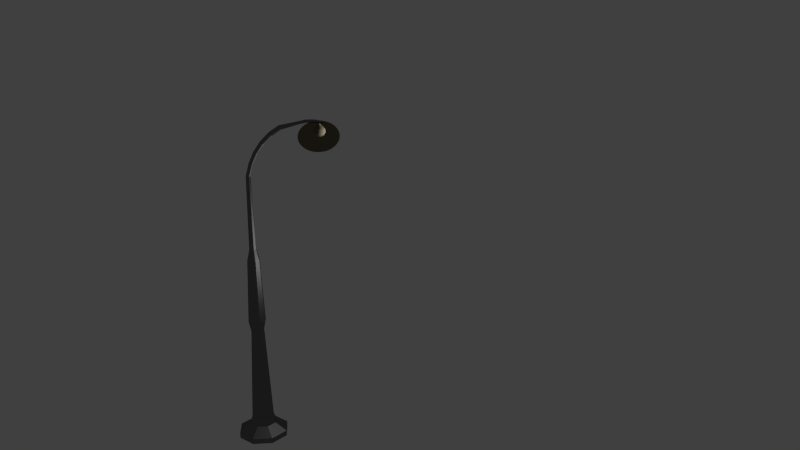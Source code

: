 # Source: street_lamp.blend  (saved by Blender 2.70.0; exported with 4.5.12 LTS)
import bpy
from mathutils import Matrix  # noqa: F401  (used for matrix-valued properties, if any)

bpy.ops.wm.read_factory_settings(use_empty=True)
scene = bpy.context.scene
scene.name = 'Scene'

# ---- collections
col_collection_1 = bpy.data.collections.new('Collection 1'); scene.collection.children.link(col_collection_1)

# ---- materials (node trees are filled in below, after node groups)
mat_material_001 = bpy.data.materials.new('Material.001')
mat_material_001.alpha_threshold = 0.0
mat_material_001.roughness = 0.5
mat_material_001.line_color = (0.0, 0.0, 0.0, 1.0)
mat_stick_material = bpy.data.materials.new('stick material')
mat_stick_material.alpha_threshold = 0.0
mat_stick_material.diffuse_color = (0.1845, 0.1845, 0.1845, 1.0)
mat_stick_material.roughness = 0.5
mat_stick_material.line_color = (0.0, 0.0, 0.0, 1.0)

# ---- material node trees
mat_material_001.use_nodes = True; mat_material_001.node_tree.nodes.clear()
_N = mat_material_001.node_tree.nodes; _L = mat_material_001.node_tree.links
n0 = _N.new('ShaderNodeOutputMaterial'); n0.name = 'Material Output'; n0.location = (300, 300)
n1 = _N.new('ShaderNodeBsdfTransparent'); n1.name = 'Transparent BSDF'; n1.location = (110, 300)
n1.inputs[0].default_value = (0.402, 0.3719, 0.3107, 1.0)
n2 = _N.new('ShaderNodeMixShader'); n2.name = 'Mix Shader'; n2.location = (110, 300)
n2.inputs[0].default_value = 0.7073
n3 = _N.new('ShaderNodeBsdfTransparent'); n3.name = 'Transparent BSDF.001'; n3.location = (-80, 300)
n3.inputs[0].default_value = (1.0, 0.9248, 0.8445, 1.0)
_L.new(n1.outputs[0], n0.inputs[0])
_L.new(n2.outputs[0], n0.inputs[1])
_L.new(n3.outputs[0], n2.inputs[1])
n0.is_active_output = True
mat_stick_material.use_nodes = True; mat_stick_material.node_tree.nodes.clear()
_N = mat_stick_material.node_tree.nodes; _L = mat_stick_material.node_tree.links
n0 = _N.new('ShaderNodeOutputMaterial'); n0.name = 'Material Output'; n0.location = (300, 300)
n1 = _N.new('ShaderNodeBsdfAnisotropic'); n1.name = 'Glossy BSDF'; n1.location = (100, 300)
n1.distribution = 'BECKMANN'
n1.inputs[0].default_value = (0.1845, 0.1845, 0.1845, 1.0)
n1.inputs[1].default_value = 0.5018
_L.new(n1.outputs[0], n0.inputs[0])
n0.is_active_output = True

# ---- world
world_world = bpy.data.worlds.new('World'); scene.world = world_world
world_world.color = (0.05088, 0.05088, 0.05088)
world_world.use_sun_shadow = False
world_world.sun_shadow_jitter_overblur = 0.0
world_world.cycles.sampling_method = 'MANUAL'
world_world.cycles.sample_map_resolution = 256

# ---- cameras
cam_camera = bpy.data.cameras.new('Camera')
cam_camera.clip_end = 100.0
cam_camera.lens = 35.0
cam_camera.sensor_width = 32.0
cam_camera.sensor_height = 18.0
cam_camera.ortho_scale = 7.314
cam_camera.dof.focus_distance = 0.0

# ---- lights
light_point = bpy.data.lights.new('Point', 'POINT')
light_point.transmission_factor = 0.0
light_point.energy = 100.0
light_point.shadow_buffer_clip_start = 0.5
light_point.shadow_soft_size = 0.1
light_point.shadow_maximum_resolution = 0.006
light_point.use_absolute_resolution = True
light_point.cycles.use_multiple_importance_sampling = False
light_lamp = bpy.data.lights.new('Lamp', 'POINT')
light_lamp.transmission_factor = 0.0
light_lamp.cutoff_distance = 30.0
light_lamp.energy = 100.0
light_lamp.shadow_buffer_clip_start = 1.001
light_lamp.shadow_soft_size = 0.1
light_lamp.shadow_maximum_resolution = 0.006
light_lamp.use_absolute_resolution = True
light_lamp.cycles.use_multiple_importance_sampling = False

# ---- meshes
me_sphere_002 = bpy.data.meshes.new('Sphere.002')
me_sphere_002.from_pydata([(-0.247, 4.016e-08, 0.6383), (-0.7124, 4.956e-08, 0.1951), (-0.8202, 3.231e-08, 7.55e-08), (-0.8569, 1.971e-08, -0.1951), (-0.8669, 5.516e-09, -0.3827), (-0.794, 4.968e-09, -0.5556), (-0.7071, 0.0, -0.7071), (-0.5556, 0.0, -0.8315), (-0.3827, 0.0, -0.9239), (-0.1951, 0.0, -0.9808), (-0.01292, -0.06496, 1.132), (-0.2423, 0.04819, 0.6383), (-0.6987, 0.139, 0.1951), (-0.8045, 0.16, 7.55e-08), (-0.8404, 0.1672, -0.1951), (-0.8503, 0.1691, -0.3827), (-0.7788, 0.1549, -0.5556), (-0.6935, 0.1379, -0.7071), (-0.5449, 0.1084, -0.8315), (-0.3753, 0.07466, -0.9239), (-0.1913, 0.03806, -0.9808), (3.018e-07, -0.06624, 1.132), (-0.2282, 0.09454, 0.6383), (-0.6582, 0.2726, 0.1951), (-0.7578, 0.3139, 7.55e-08), (-0.7916, 0.3279, -0.1951), (-0.801, 0.3318, -0.3827), (-0.7336, 0.3039, -0.5556), (-0.6533, 0.2706, -0.7071), (-0.5133, 0.2126, -0.8315), (-0.3536, 0.1464, -0.9239), (-0.1802, 0.07466, -0.9808), (0.01292, -0.06496, 1.132), (-0.2054, 0.1372, 0.6383), (-0.5924, 0.3958, 0.1951), (-0.682, 0.4557, 7.55e-08), (-0.7124, 0.476, -0.1951), (-0.7208, 0.4816, -0.3827), (-0.6602, 0.4411, -0.5556), (-0.5879, 0.3928, -0.7071), (-0.4619, 0.3087, -0.8315), (-0.3182, 0.2126, -0.9239), (-0.1622, 0.1084, -0.9808), (0.02535, -0.06119, 1.132), (-0.1747, 0.1747, 0.6383), (-0.5038, 0.5038, 0.1951), (-0.58, 0.58, 7.55e-08), (-0.6059, 0.6059, -0.1951), (-0.613, 0.613, -0.3827), (-0.5615, 0.5615, -0.5556), (-0.5, 0.5, -0.7071), (-0.3928, 0.3928, -0.8315), (-0.2706, 0.2706, -0.9239), (-0.1379, 0.1379, -0.9808), (0.0368, -0.05507, 1.132), (-0.1372, 0.2054, 0.6383), (-0.3958, 0.5924, 0.1951), (-0.4557, 0.682, 7.55e-08), (-0.476, 0.7124, -0.1951), (-0.4816, 0.7208, -0.3827), (-0.4411, 0.6602, -0.5556), (-0.3928, 0.5879, -0.7071), (-0.3087, 0.4619, -0.8315), (-0.2126, 0.3182, -0.9239), (-0.1084, 0.1622, -0.9808), (-0.09454, 0.2282, 0.6383), (-0.2726, 0.6582, 0.1951), (-0.3139, 0.7578, 7.55e-08), (-0.3279, 0.7916, -0.1951), (-0.3318, 0.801, -0.3827), (-0.3039, 0.7336, -0.5556), (-0.2706, 0.6533, -0.7071), (-0.2126, 0.5133, -0.8315), (-0.1464, 0.3536, -0.9239), (-0.07466, 0.1802, -0.9808), (0.04684, -0.04684, 1.132), (-0.04819, 0.2423, 0.6383), (-0.139, 0.6988, 0.1951), (-0.16, 0.8045, 7.55e-08), (-0.1672, 0.8404, -0.1951), (-0.1691, 0.8503, -0.3827), (-0.1549, 0.7788, -0.5556), (-0.1379, 0.6935, -0.7071), (-0.1084, 0.5449, -0.8315), (-0.07466, 0.3753, -0.9239), (-0.03806, 0.1913, -0.9808), (0.05507, -0.0368, 1.132), (3.2e-07, 0.247, 0.6383), (3.729e-07, 0.7124, 0.1951), (3.29e-07, 0.8202, 7.55e-08), (3.611e-07, 0.8569, -0.1951), (3.87e-07, 0.8669, -0.3827), (3.831e-07, 0.794, -0.5556), (4.165e-07, 0.7071, -0.7071), (3.759e-07, 0.5556, -0.8315), (3.309e-07, 0.3827, -0.9239), (3.366e-07, 0.1951, -0.9808), (0.0612, -0.02535, 1.132), (0.04819, 0.2423, 0.6383), (0.139, 0.6988, 0.1951), (0.16, 0.8045, 7.55e-08), (0.1672, 0.8404, -0.1951), (0.1691, 0.8503, -0.3827), (0.1549, 0.7788, -0.5556), (0.138, 0.6935, -0.7071), (0.1084, 0.5449, -0.8315), (0.07466, 0.3753, -0.9239), (0.03806, 0.1913, -0.9808), (0.06496, -0.01292, 1.132), (0.09454, 0.2282, 0.6383), (0.2726, 0.6582, 0.1951), (0.3139, 0.7578, 7.55e-08), (0.3279, 0.7916, -0.1951), (0.3318, 0.801, -0.3827), (0.3039, 0.7336, -0.5556), (0.2706, 0.6533, -0.7071), (0.2126, 0.5133, -0.8315), (0.1464, 0.3536, -0.9239), (0.07466, 0.1802, -0.9808), (0.06624, -1.261e-08, 1.132), (0.1372, 0.2054, 0.6383), (0.3958, 0.5924, 0.1951), (0.4557, 0.682, 7.55e-08), (0.476, 0.7124, -0.1951), (0.4816, 0.7208, -0.3827), (0.4411, 0.6602, -0.5556), (0.3928, 0.5879, -0.7071), (0.3087, 0.4619, -0.8315), (0.2126, 0.3182, -0.9239), (0.1084, 0.1622, -0.9808), (0.1747, 0.1747, 0.6383), (0.5038, 0.5038, 0.1951), (0.58, 0.58, 7.55e-08), (0.6059, 0.6059, -0.1951), (0.613, 0.613, -0.3827), (0.5615, 0.5615, -0.5556), (0.5, 0.5, -0.7071), (0.3928, 0.3928, -0.8315), (0.2706, 0.2706, -0.9239), (0.138, 0.1379, -0.9808), (0.06496, 0.01292, 1.132), (0.2054, 0.1372, 0.6383), (0.5924, 0.3958, 0.1951), (0.682, 0.4557, 7.55e-08), (0.7124, 0.476, -0.1951), (0.7208, 0.4816, -0.3827), (0.6602, 0.4411, -0.5556), (0.5879, 0.3928, -0.7071), (0.4619, 0.3087, -0.8315), (0.3182, 0.2126, -0.9239), (0.1622, 0.1084, -0.9808), (0.0612, 0.02535, 1.132), (0.2282, 0.09454, 0.6383), (0.6582, 0.2726, 0.1951), (0.7578, 0.3139, 7.55e-08), (0.7916, 0.3279, -0.1951), (0.801, 0.3318, -0.3827), (0.7336, 0.3039, -0.5556), (0.6533, 0.2706, -0.7071), (0.5133, 0.2126, -0.8315), (0.3536, 0.1464, -0.9239), (0.1802, 0.07466, -0.9808), (0.05507, 0.0368, 1.132), (0.2423, 0.04819, 0.6383), (0.6988, 0.139, 0.1951), (0.8045, 0.16, 7.55e-08), (0.8404, 0.1672, -0.1951), (0.8503, 0.1691, -0.3827), (0.7788, 0.1549, -0.5556), (0.6935, 0.1379, -0.7071), (0.5449, 0.1084, -0.8315), (0.3753, 0.07466, -0.9239), (0.1913, 0.03806, -0.9808), (0.04684, 0.04684, 1.132), (0.247, 2.433e-08, 0.6383), (0.7124, -3.911e-08, 0.1951), (0.8202, -6.158e-08, 7.55e-08), (0.8569, -4.602e-08, -0.1951), (0.8669, -5.815e-08, -0.3827), (0.794, -1.12e-07, -0.5556), (0.7071, -1.331e-07, -0.7071), (0.5556, -9.68e-08, -0.8315), (0.3827, -4.299e-08, -0.9239), (0.1951, -1.509e-08, -0.9808), (0.0368, 0.05507, 1.132), (0.2423, -0.04819, 0.6383), (0.6988, -0.139, 0.1951), (0.8045, -0.16, 7.55e-08), (0.8404, -0.1672, -0.1951), (0.8503, -0.1691, -0.3827), (0.7788, -0.1549, -0.5556), (0.6935, -0.1379, -0.7071), (0.5449, -0.1084, -0.8315), (0.3753, -0.07466, -0.9239), (0.1913, -0.03806, -0.9808), (0.2282, -0.09454, 0.6383), (0.6582, -0.2726, 0.1951), (0.7578, -0.3139, 7.55e-08), (0.7916, -0.3279, -0.1951), (0.801, -0.3318, -0.3827), (0.7336, -0.3039, -0.5556), (0.6533, -0.2706, -0.7071), (0.5133, -0.2126, -0.8315), (0.3536, -0.1464, -0.9239), (0.1802, -0.07466, -0.9808), (0.02535, 0.06119, 1.132), (0.2054, -0.1372, 0.6383), (0.5924, -0.3958, 0.1951), (0.682, -0.4557, 7.55e-08), (0.7124, -0.476, -0.1951), (0.7208, -0.4816, -0.3827), (0.6602, -0.4411, -0.5556), (0.5879, -0.3928, -0.7071), (0.4619, -0.3087, -0.8315), (0.3182, -0.2126, -0.9239), (0.1622, -0.1084, -0.9808), (0.01292, 0.06496, 1.132), (0.1747, -0.1747, 0.6383), (0.5038, -0.5038, 0.1951), (0.58, -0.58, 7.55e-08), (0.6059, -0.6059, -0.1951), (0.613, -0.613, -0.3827), (0.5615, -0.5615, -0.5556), (0.5, -0.5, -0.7071), (0.3928, -0.3928, -0.8315), (0.2706, -0.2706, -0.9239), (0.138, -0.1379, -0.9808), (3.134e-07, 0.06624, 1.132), (0.1372, -0.2054, 0.6383), (0.3958, -0.5924, 0.1951), (0.4557, -0.682, 7.55e-08), (0.476, -0.7124, -0.1951), (0.4816, -0.7208, -0.3827), (0.4411, -0.6602, -0.5556), (0.3928, -0.5879, -0.7071), (0.3087, -0.4619, -0.8315), (0.2126, -0.3182, -0.9239), (0.1084, -0.1622, -0.9808), (3.258e-07, 2.57e-14, -1.0), (-0.01292, 0.06496, 1.132), (0.09454, -0.2282, 0.6383), (0.2726, -0.6582, 0.1951), (0.3139, -0.7578, 7.55e-08), (0.3279, -0.7916, -0.1951), (0.3318, -0.801, -0.3827), (0.3039, -0.7336, -0.5556), (0.2706, -0.6533, -0.7071), (0.2126, -0.5133, -0.8315), (0.1464, -0.3536, -0.9239), (0.07466, -0.1802, -0.9808), (-0.02535, 0.0612, 1.132), (0.04819, -0.2423, 0.6383), (0.139, -0.6987, 0.1951), (0.16, -0.8045, 7.55e-08), (0.1672, -0.8404, -0.1951), (0.1691, -0.8503, -0.3827), (0.1549, -0.7788, -0.5556), (0.1379, -0.6935, -0.7071), (0.1084, -0.5449, -0.8315), (0.07466, -0.3753, -0.9239), (0.03806, -0.1913, -0.9808), (2.768e-07, -0.247, 0.6383), (1.409e-07, -0.7124, 0.1951), (1.443e-07, -0.8202, 7.55e-08), (1.665e-07, -0.8569, -0.1951), (2.164e-07, -0.8669, -0.3827), (1.557e-07, -0.794, -0.5556), (1.364e-07, -0.7071, -0.7071), (2.136e-07, -0.5556, -0.8315), (2.573e-07, -0.3827, -0.9239), (2.97e-07, -0.1951, -0.9808), (-0.0368, 0.05507, 1.132), (-0.04819, -0.2423, 0.6383), (-0.139, -0.6987, 0.1951), (-0.16, -0.8045, 7.55e-08), (-0.1672, -0.8404, -0.1951), (-0.1691, -0.8503, -0.3827), (-0.1549, -0.7788, -0.5556), (-0.1379, -0.6935, -0.7071), (-0.1084, -0.5449, -0.8315), (-0.07466, -0.3753, -0.9239), (-0.03806, -0.1913, -0.9808), (-0.04684, 0.04684, 1.132), (-0.09454, -0.2282, 0.6383), (-0.2726, -0.6582, 0.1951), (-0.3139, -0.7578, 7.55e-08), (-0.3279, -0.7916, -0.1951), (-0.3318, -0.8009, -0.3827), (-0.3039, -0.7336, -0.5556), (-0.2706, -0.6533, -0.7071), (-0.2126, -0.5133, -0.8315), (-0.1464, -0.3536, -0.9239), (-0.07466, -0.1802, -0.9808), (-0.05507, 0.0368, 1.132), (-0.1372, -0.2054, 0.6383), (-0.3958, -0.5924, 0.1951), (-0.4557, -0.682, 7.55e-08), (-0.476, -0.7124, -0.1951), (-0.4816, -0.7208, -0.3827), (-0.4411, -0.6602, -0.5556), (-0.3928, -0.5879, -0.7071), (-0.3087, -0.4619, -0.8315), (-0.2126, -0.3182, -0.9239), (-0.1084, -0.1622, -0.9808), (-0.06119, 0.02535, 1.132), (-0.1747, -0.1747, 0.6383), (-0.5038, -0.5038, 0.1951), (-0.58, -0.58, 7.55e-08), (-0.6059, -0.6059, -0.1951), (-0.613, -0.613, -0.3827), (-0.5615, -0.5615, -0.5556), (-0.5, -0.5, -0.7071), (-0.3928, -0.3928, -0.8315), (-0.2706, -0.2706, -0.9239), (-0.1379, -0.1379, -0.9808), (-0.06496, 0.01292, 1.132), (-0.2054, -0.1372, 0.6383), (-0.5924, -0.3958, 0.1951), (-0.682, -0.4557, 7.55e-08), (-0.7124, -0.476, -0.1951), (-0.7208, -0.4816, -0.3827), (-0.6602, -0.4411, -0.5556), (-0.5879, -0.3928, -0.7071), (-0.4619, -0.3087, -0.8315), (-0.3182, -0.2126, -0.9239), (-0.1622, -0.1084, -0.9808), (-0.06624, -8.367e-09, 1.132), (-0.2282, -0.09454, 0.6383), (-0.6582, -0.2726, 0.1951), (-0.7578, -0.3139, 7.55e-08), (-0.7916, -0.3279, -0.1951), (-0.8009, -0.3318, -0.3827), (-0.7336, -0.3039, -0.5556), (-0.6533, -0.2706, -0.7071), (-0.5133, -0.2126, -0.8315), (-0.3536, -0.1464, -0.9239), (-0.1802, -0.07466, -0.9808), (-0.2423, -0.04819, 0.6383), (-0.6987, -0.139, 0.1951), (-0.8045, -0.16, 7.55e-08), (-0.8404, -0.1672, -0.1951), (-0.8503, -0.1691, -0.3827), (-0.7788, -0.1549, -0.5556), (-0.6935, -0.1379, -0.7071), (-0.5449, -0.1084, -0.8315), (-0.3753, -0.07466, -0.9239), (-0.1913, -0.03806, -0.9808), (-0.01399, -2.342e-08, 1.273), (-0.02744, -2.342e-08, 1.268), (-0.03983, -2.342e-08, 1.262), (-0.0507, -2.342e-08, 1.253), (-0.05961, -2.342e-08, 1.242), (-0.1486, 4.401e-09, 0.9517), (-0.06624, -2.342e-08, 1.23), (-0.01372, 0.002729, 1.273), (-0.02691, 0.005353, 1.268), (-0.03907, 0.007771, 1.262), (-0.04972, 0.00989, 1.253), (-0.1458, 0.02899, 0.9517), (-0.05847, 0.01163, 1.242), (-0.06496, 0.01292, 1.23), (-0.01292, 0.005353, 1.273), (-0.02535, 0.0105, 1.268), (-0.0368, 0.01524, 1.262), (-0.1373, 0.05687, 0.9517), (-0.04684, 0.0194, 1.253), (-0.05507, 0.02281, 1.242), (-0.06119, 0.02535, 1.23), (-0.01163, 0.007771, 1.273), (-0.02281, 0.01524, 1.268), (-0.1236, 0.08256, 0.9517), (-0.03312, 0.02213, 1.262), (-0.04215, 0.02816, 1.253), (-0.04957, 0.03312, 1.242), (-0.05507, 0.0368, 1.23), (-0.00989, 0.00989, 1.273), (-0.1051, 0.1051, 0.9517), (-0.0194, 0.0194, 1.268), (-0.02816, 0.02816, 1.262), (-0.03585, 0.03585, 1.253), (-0.04215, 0.04215, 1.242), (-0.04684, 0.04684, 1.23), (-0.08256, 0.1236, 0.9517), (-0.00777, 0.01163, 1.273), (-0.01524, 0.02281, 1.268), (-0.02213, 0.03312, 1.262), (-0.02816, 0.04215, 1.253), (-0.03312, 0.04957, 1.242), (-0.05687, 0.1373, 0.9517), (-0.0368, 0.05507, 1.23), (-0.005352, 0.01292, 1.273), (-0.0105, 0.02535, 1.268), (-0.01524, 0.0368, 1.262), (-0.0194, 0.04684, 1.253), (-0.02899, 0.1458, 0.9517), (-0.02281, 0.05507, 1.242), (-0.02535, 0.06119, 1.23), (-0.002728, 0.01372, 1.273), (-0.005352, 0.02691, 1.268), (-0.00777, 0.03907, 1.262), (3.176e-07, 0.1486, 0.9517), (-0.00989, 0.04972, 1.253), (-0.01163, 0.05847, 1.242), (-0.01292, 0.06496, 1.23), (3.131e-07, 0.01399, 1.273), (3.158e-07, 0.02744, 1.268), (0.02899, 0.1458, 0.9517), (3.163e-07, 0.03983, 1.262), (3.189e-07, 0.0507, 1.253), (3.169e-07, 0.05961, 1.242), (3.134e-07, 0.06624, 1.23), (0.002729, 0.01372, 1.273), (0.05687, 0.1373, 0.9517), (0.005353, 0.02691, 1.268), (0.007771, 0.03907, 1.262), (0.009891, 0.04972, 1.253), (0.01163, 0.05847, 1.242), (0.01292, 0.06496, 1.23), (0.08256, 0.1236, 0.9517), (0.005353, 0.01292, 1.273), (0.0105, 0.02535, 1.268), (0.01524, 0.0368, 1.262), (0.0194, 0.04684, 1.253), (0.02281, 0.05507, 1.242), (0.1051, 0.1051, 0.9517), (0.02535, 0.06119, 1.23), (0.007771, 0.01163, 1.273), (0.01524, 0.02281, 1.268), (0.02213, 0.03312, 1.262), (0.02817, 0.04215, 1.253), (0.1236, 0.08256, 0.9517), (0.03312, 0.04957, 1.242), (0.0368, 0.05507, 1.23), (0.009891, 0.00989, 1.273), (0.0194, 0.0194, 1.268), (0.02817, 0.02816, 1.262), (0.1373, 0.05687, 0.9517), (0.03585, 0.03585, 1.253), (0.04215, 0.04215, 1.242), (0.04684, 0.04684, 1.23), (0.01163, 0.007771, 1.273), (0.02281, 0.01524, 1.268), (0.1458, 0.02899, 0.9517), (0.03312, 0.02213, 1.262), (0.04215, 0.02816, 1.253), (0.04957, 0.03312, 1.242), (0.05507, 0.0368, 1.23), (0.01292, 0.005353, 1.273), (0.1486, -5.123e-09, 0.9517), (0.02535, 0.0105, 1.268), (0.0368, 0.01524, 1.262), (0.04684, 0.0194, 1.253), (0.05507, 0.02281, 1.242), (0.0612, 0.02535, 1.23), (0.1458, -0.02899, 0.9517), (0.01372, 0.002729, 1.273), (0.02691, 0.005353, 1.268), (0.03907, 0.007771, 1.262), (0.04972, 0.00989, 1.253), (0.05847, 0.01163, 1.242), (0.1373, -0.05687, 0.9517), (0.06496, 0.01292, 1.23), (0.01399, -2.475e-08, 1.273), (0.02744, -2.859e-08, 1.268), (0.03983, -3.046e-08, 1.262), (0.0507, -3.297e-08, 1.253), (0.1236, -0.08256, 0.9517), (0.05961, -3.22e-08, 1.242), (0.06624, -2.767e-08, 1.23), (0.01372, -0.002729, 1.273), (0.02691, -0.005353, 1.268), (0.03907, -0.007771, 1.262), (0.1051, -0.1051, 0.9517), (0.04972, -0.00989, 1.253), (0.05847, -0.01163, 1.242), (0.06496, -0.01292, 1.23), (0.01292, -0.005353, 1.273), (0.02535, -0.0105, 1.268), (0.08256, -0.1236, 0.9517), (0.0368, -0.01524, 1.262), (0.04684, -0.0194, 1.253), (0.05507, -0.02281, 1.242), (0.0612, -0.02535, 1.23), (0.01163, -0.007771, 1.273), (0.05687, -0.1373, 0.9517), (0.02281, -0.01524, 1.268), (0.03312, -0.02213, 1.262), (0.04215, -0.02816, 1.253), (0.04957, -0.03312, 1.242), (0.05507, -0.0368, 1.23), (0.02899, -0.1458, 0.9517), (0.009891, -0.00989, 1.273), (0.0194, -0.0194, 1.268), (0.02817, -0.02816, 1.262), (0.03585, -0.03585, 1.253), (0.04215, -0.04215, 1.242), (2.916e-07, -0.1486, 0.9517), (0.04684, -0.04684, 1.23), (0.007771, -0.01163, 1.273), (0.01524, -0.02281, 1.268), (0.02213, -0.03312, 1.262), (0.02817, -0.04215, 1.253), (-0.02899, -0.1458, 0.9517), (0.03312, -0.04957, 1.242), (0.0368, -0.05507, 1.23), (0.005353, -0.01292, 1.273), (0.0105, -0.02535, 1.268), (0.01524, -0.0368, 1.262), (-0.05687, -0.1373, 0.9517), (0.0194, -0.04684, 1.253), (0.02281, -0.05507, 1.242), (0.02535, -0.06119, 1.23), (0.002729, -0.01372, 1.273), (0.005353, -0.02691, 1.268), (-0.08256, -0.1236, 0.9517), (0.007771, -0.03907, 1.262), (0.009891, -0.04972, 1.253), (0.01163, -0.05847, 1.242), (0.01292, -0.06496, 1.23), (3.103e-07, -0.01399, 1.273), (-0.1051, -0.1051, 0.9517), (3.045e-07, -0.02744, 1.268), (3.022e-07, -0.03983, 1.262), (2.988e-07, -0.0507, 1.253), (2.998e-07, -0.05961, 1.242), (3.018e-07, -0.06624, 1.23), (-0.1236, -0.08256, 0.9517), (-0.002728, -0.01372, 1.273), (-0.005352, -0.02691, 1.268), (-0.00777, -0.03907, 1.262), (-0.00989, -0.04972, 1.253), (-0.01163, -0.05847, 1.242), (-0.01292, -0.06496, 1.23), (-0.1373, -0.05687, 0.9517), (-0.005352, -0.01292, 1.273), (-0.0105, -0.02535, 1.268), (-0.01524, -0.0368, 1.262), (-0.0194, -0.04684, 1.253), (-0.02281, -0.05507, 1.242), (-0.1458, -0.02899, 0.9517), (-0.02535, -0.06119, 1.132), (-0.0368, -0.05507, 1.132), (-0.04684, -0.04684, 1.132), (-0.05507, -0.0368, 1.132), (-0.06119, -0.02535, 1.132), (-0.06496, -0.01292, 1.132), (-0.02535, -0.06119, 1.23), (-0.00777, -0.01163, 1.273), (-0.01524, -0.02281, 1.268), (-0.02213, -0.03312, 1.262), (-0.02816, -0.04215, 1.253), (-0.03312, -0.04957, 1.242), (-0.0368, -0.05507, 1.23), (-0.00989, -0.00989, 1.273), (-0.0194, -0.0194, 1.268), (-0.02816, -0.02816, 1.262), (-0.03585, -0.03585, 1.253), (-0.04215, -0.04215, 1.242), (-0.04684, -0.04684, 1.23), (-0.01163, -0.007771, 1.273), (-0.02281, -0.01524, 1.268), (-0.03312, -0.02213, 1.262), (-0.04215, -0.02816, 1.253), (-0.04957, -0.03312, 1.242), (-0.05507, -0.0368, 1.23), (2.908e-07, -3.236e-08, 1.274), (-0.01292, -0.005353, 1.273), (-0.02535, -0.0105, 1.268), (-0.0368, -0.01524, 1.262), (-0.04684, -0.0194, 1.253), (-0.05507, -0.02281, 1.242), (-0.06119, -0.02535, 1.23), (-0.01372, -0.002729, 1.273), (-0.02691, -0.005353, 1.268), (-0.03907, -0.007771, 1.262), (-0.04972, -0.00989, 1.253), (-0.05847, -0.01163, 1.242), (-0.06496, -0.01292, 1.23)], [], [(9, 8, 19, 20), (5, 4, 15, 16), (1, 0, 11, 12), (2, 1, 12, 13), (6, 5, 16, 17), (7, 6, 17, 18), (3, 2, 13, 14), (8, 7, 18, 19), (4, 3, 14, 15), (12, 11, 22, 23), (20, 19, 30, 31), (16, 15, 26, 27), (17, 16, 27, 28), (13, 12, 23, 24), (18, 17, 28, 29), (14, 13, 24, 25), (19, 18, 29, 30), (15, 14, 25, 26), (30, 29, 40, 41), (26, 25, 36, 37), (31, 30, 41, 42), (27, 26, 37, 38), (23, 22, 33, 34), (28, 27, 38, 39), (24, 23, 34, 35), (25, 24, 35, 36), (29, 28, 39, 40), (40, 39, 50, 51), (36, 35, 46, 47), (41, 40, 51, 52), (37, 36, 47, 48), (38, 37, 48, 49), (34, 33, 44, 45), (42, 41, 52, 53), (39, 38, 49, 50), (35, 34, 45, 46), (46, 45, 56, 57), (50, 49, 60, 61), (51, 50, 61, 62), (47, 46, 57, 58), (52, 51, 62, 63), (48, 47, 58, 59), (53, 52, 63, 64), (49, 48, 59, 60), (45, 44, 55, 56), (64, 63, 73, 74), (60, 59, 69, 70), (56, 55, 65, 66), (61, 60, 70, 71), (57, 56, 66, 67), (62, 61, 71, 72), (58, 57, 67, 68), (59, 58, 68, 69), (63, 62, 72, 73), (73, 72, 83, 84), (69, 68, 79, 80), (66, 65, 76, 77), (74, 73, 84, 85), (70, 69, 80, 81), (71, 70, 81, 82), (67, 66, 77, 78), (72, 71, 82, 83), (68, 67, 78, 79), (79, 78, 89, 90), (83, 82, 93, 94), (84, 83, 94, 95), (80, 79, 90, 91), (85, 84, 95, 96), (81, 80, 91, 92), (77, 76, 87, 88), (82, 81, 92, 93), (78, 77, 88, 89), (93, 92, 103, 104), (89, 88, 99, 100), (94, 93, 104, 105), (90, 89, 100, 101), (95, 94, 105, 106), (91, 90, 101, 102), (92, 91, 102, 103), (88, 87, 98, 99), (96, 95, 106, 107), (107, 106, 117, 118), (103, 102, 113, 114), (99, 98, 109, 110), (100, 99, 110, 111), (104, 103, 114, 115), (105, 104, 115, 116), (101, 100, 111, 112), (106, 105, 116, 117), (102, 101, 112, 113), (113, 112, 123, 124), (117, 116, 127, 128), (118, 117, 128, 129), (114, 113, 124, 125), (110, 109, 120, 121), (115, 114, 125, 126), (111, 110, 121, 122), (116, 115, 126, 127), (112, 111, 122, 123), (127, 126, 136, 137), (123, 122, 132, 133), (128, 127, 137, 138), (124, 123, 133, 134), (121, 120, 130, 131), (129, 128, 138, 139), (125, 124, 134, 135), (126, 125, 135, 136), (122, 121, 131, 132), (136, 135, 146, 147), (132, 131, 142, 143), (133, 132, 143, 144), (137, 136, 147, 148), (138, 137, 148, 149), (134, 133, 144, 145), (139, 138, 149, 150), (135, 134, 145, 146), (131, 130, 141, 142), (146, 145, 156, 157), (142, 141, 152, 153), (150, 149, 160, 161), (147, 146, 157, 158), (143, 142, 153, 154), (148, 147, 158, 159), (144, 143, 154, 155), (149, 148, 159, 160), (145, 144, 155, 156), (160, 159, 170, 171), (156, 155, 166, 167), (161, 160, 171, 172), (157, 156, 167, 168), (153, 152, 163, 164), (154, 153, 164, 165), (158, 157, 168, 169), (159, 158, 169, 170), (155, 154, 165, 166), (170, 169, 180, 181), (166, 165, 176, 177), (167, 166, 177, 178), (171, 170, 181, 182), (172, 171, 182, 183), (168, 167, 178, 179), (164, 163, 174, 175), (169, 168, 179, 180), (165, 164, 175, 176), (180, 179, 190, 191), (176, 175, 186, 187), (181, 180, 191, 192), (177, 176, 187, 188), (182, 181, 192, 193), (178, 177, 188, 189), (175, 174, 185, 186), (183, 182, 193, 194), (179, 178, 189, 190), (194, 193, 203, 204), (190, 189, 199, 200), (186, 185, 195, 196), (191, 190, 200, 201), (187, 186, 196, 197), (188, 187, 197, 198), (192, 191, 201, 202), (193, 192, 202, 203), (189, 188, 198, 199), (203, 202, 213, 214), (199, 198, 209, 210), (200, 199, 210, 211), (196, 195, 206, 207), (204, 203, 214, 215), (201, 200, 211, 212), (197, 196, 207, 208), (202, 201, 212, 213), (198, 197, 208, 209), (213, 212, 223, 224), (209, 208, 219, 220), (214, 213, 224, 225), (210, 209, 220, 221), (215, 214, 225, 226), (211, 210, 221, 222), (207, 206, 217, 218), (208, 207, 218, 219), (212, 211, 222, 223), (223, 222, 233, 234), (219, 218, 229, 230), (224, 223, 234, 235), (220, 219, 230, 231), (221, 220, 231, 232), (225, 224, 235, 236), (226, 225, 236, 237), (222, 221, 232, 233), (218, 217, 228, 229), (229, 228, 240, 241), (237, 236, 248, 249), (233, 232, 244, 245), (234, 233, 245, 246), (230, 229, 241, 242), (235, 234, 246, 247), (231, 230, 242, 243), (236, 235, 247, 248), (232, 231, 243, 244), (248, 247, 258, 259), (244, 243, 254, 255), (249, 248, 259, 260), (245, 244, 255, 256), (241, 240, 251, 252), (246, 245, 256, 257), (242, 241, 252, 253), (243, 242, 253, 254), (247, 246, 257, 258), (258, 257, 267, 268), (254, 253, 263, 264), (259, 258, 268, 269), (255, 254, 264, 265), (256, 255, 265, 266), (252, 251, 261, 262), (260, 259, 269, 270), (257, 256, 266, 267), (253, 252, 262, 263), (263, 262, 273, 274), (267, 266, 277, 278), (268, 267, 278, 279), (264, 263, 274, 275), (269, 268, 279, 280), (265, 264, 275, 276), (270, 269, 280, 281), (266, 265, 276, 277), (262, 261, 272, 273), (281, 280, 291, 292), (277, 276, 287, 288), (273, 272, 283, 284), (278, 277, 288, 289), (274, 273, 284, 285), (279, 278, 289, 290), (275, 274, 285, 286), (276, 275, 286, 287), (280, 279, 290, 291), (291, 290, 301, 302), (287, 286, 297, 298), (284, 283, 294, 295), (292, 291, 302, 303), (288, 287, 298, 299), (289, 288, 299, 300), (285, 284, 295, 296), (290, 289, 300, 301), (286, 285, 296, 297), (297, 296, 307, 308), (301, 300, 311, 312), (302, 301, 312, 313), (298, 297, 308, 309), (303, 302, 313, 314), (299, 298, 309, 310), (295, 294, 305, 306), (300, 299, 310, 311), (296, 295, 306, 307), (311, 310, 321, 322), (307, 306, 317, 318), (312, 311, 322, 323), (308, 307, 318, 319), (313, 312, 323, 324), (309, 308, 319, 320), (310, 309, 320, 321), (306, 305, 316, 317), (314, 313, 324, 325), (325, 324, 335, 336), (321, 320, 331, 332), (317, 316, 327, 328), (318, 317, 328, 329), (322, 321, 332, 333), (323, 322, 333, 334), (319, 318, 329, 330), (324, 323, 334, 335), (320, 319, 330, 331), (331, 330, 340, 341), (335, 334, 344, 345), (336, 335, 345, 346), (332, 331, 341, 342), (328, 327, 337, 338), (333, 332, 342, 343), (329, 328, 338, 339), (334, 333, 343, 344), (330, 329, 339, 340), (238, 9, 20), (238, 20, 31), (238, 31, 42), (238, 42, 53), (238, 53, 64), (238, 64, 74), (33, 22, 364, 370), (238, 74, 85), (163, 152, 436, 442), (65, 55, 382, 388), (238, 85, 96), (238, 96, 107), (22, 11, 358, 364), (238, 107, 118), (44, 33, 370, 376), (238, 118, 129), (185, 174, 448, 454), (195, 185, 454, 460), (238, 129, 139), (238, 139, 150), (206, 195, 460, 466), (238, 150, 161), (272, 261, 496, 502), (238, 161, 172), (327, 316, 526, 533), (337, 327, 533, 539), (238, 172, 183), (238, 183, 194), (141, 130, 424, 430), (238, 194, 204), (130, 120, 418, 424), (238, 204, 215), (55, 44, 376, 382), (228, 217, 472, 478), (238, 215, 226), (238, 226, 237), (294, 283, 508, 514), (238, 237, 249), (305, 294, 514, 520), (238, 249, 260), (109, 98, 406, 412), (120, 109, 412, 418), (238, 260, 270), (238, 270, 281), (87, 76, 394, 400), (238, 281, 292), (152, 141, 430, 436), (238, 292, 303), (76, 65, 388, 394), (217, 206, 466, 472), (238, 303, 314), (238, 314, 325), (316, 305, 520, 526), (238, 325, 336), (174, 163, 442, 448), (238, 336, 346), (98, 87, 400, 406), (344, 343, 6, 7), (340, 339, 2, 3), (11, 0, 352, 358), (240, 228, 478, 484), (251, 240, 484, 490), (345, 344, 7, 8), (341, 340, 3, 4), (261, 251, 490, 496), (338, 337, 0, 1), (283, 272, 502, 508), (346, 345, 8, 9), (342, 341, 4, 5), (343, 342, 5, 6), (339, 338, 1, 2), (0, 337, 539, 352), (238, 346, 9), (349, 348, 355, 356), (350, 349, 356, 357), (351, 350, 357, 359), (353, 351, 359, 360), (348, 347, 354, 355), (356, 355, 362, 363), (357, 356, 363, 365), (359, 357, 365, 366), (355, 354, 361, 362), (360, 359, 366, 367), (367, 366, 373, 374), (362, 361, 368, 369), (363, 362, 369, 371), (365, 363, 371, 372), (366, 365, 372, 373), (373, 372, 379, 380), (374, 373, 380, 381), (369, 368, 375, 377), (371, 369, 377, 378), (372, 371, 378, 379), (379, 378, 385, 386), (380, 379, 386, 387), (381, 380, 387, 389), (377, 375, 383, 384), (378, 377, 384, 385), (385, 384, 391, 392), (386, 385, 392, 393), (387, 386, 393, 395), (389, 387, 395, 396), (384, 383, 390, 391), (391, 390, 397, 398), (396, 395, 402, 403), (392, 391, 398, 399), (393, 392, 399, 401), (395, 393, 401, 402), (402, 401, 408, 409), (403, 402, 409, 410), (398, 397, 404, 405), (399, 398, 405, 407), (401, 399, 407, 408), (408, 407, 414, 415), (409, 408, 415, 416), (410, 409, 416, 417), (405, 404, 411, 413), (407, 405, 413, 414), (414, 413, 420, 421), (415, 414, 421, 422), (416, 415, 422, 423), (417, 416, 423, 425), (413, 411, 419, 420), (425, 423, 431, 432), (420, 419, 426, 427), (421, 420, 427, 428), (422, 421, 428, 429), (423, 422, 429, 431), (431, 429, 437, 438), (427, 426, 433, 434), (432, 431, 438, 439), (428, 427, 434, 435), (429, 428, 435, 437), (437, 435, 443, 444), (438, 437, 444, 445), (439, 438, 445, 446), (434, 433, 440, 441), (435, 434, 441, 443), (443, 441, 449, 450), (444, 443, 450, 451), (445, 444, 451, 452), (446, 445, 452, 453), (441, 440, 447, 449), (453, 452, 459, 461), (449, 447, 455, 456), (450, 449, 456, 457), (451, 450, 457, 458), (452, 451, 458, 459), (459, 458, 465, 467), (461, 459, 467, 468), (456, 455, 462, 463), (457, 456, 463, 464), (458, 457, 464, 465), (465, 464, 471, 473), (467, 465, 473, 474), (463, 462, 469, 470), (468, 467, 474, 475), (464, 463, 470, 471), (471, 470, 477, 479), (473, 471, 479, 480), (474, 473, 480, 481), (475, 474, 481, 482), (470, 469, 476, 477), (482, 481, 488, 489), (477, 476, 483, 485), (479, 477, 485, 486), (480, 479, 486, 487), (481, 480, 487, 488), (488, 487, 494, 495), (489, 488, 495, 497), (485, 483, 491, 492), (486, 485, 492, 493), (487, 486, 493, 494), (494, 493, 500, 501), (495, 494, 501, 503), (497, 495, 503, 504), (492, 491, 498, 499), (493, 492, 499, 500), (500, 499, 506, 507), (501, 500, 507, 509), (503, 501, 509, 510), (499, 498, 505, 506), (504, 503, 510, 511), (511, 510, 517, 518), (506, 505, 512, 513), (507, 506, 513, 515), (509, 507, 515, 516), (510, 509, 516, 517), (517, 516, 523, 524), (518, 517, 524, 525), (513, 512, 519, 521), (515, 513, 521, 522), (516, 515, 522, 523), (523, 522, 529, 530), (524, 523, 530, 531), (525, 524, 531, 532), (521, 519, 527, 528), (522, 521, 528, 529), (529, 528, 535, 536), (530, 529, 536, 537), (531, 530, 537, 538), (532, 531, 538, 546), (528, 527, 534, 535), (535, 534, 547, 548), (546, 538, 551, 552), (536, 535, 548, 549), (537, 536, 549, 550), (538, 537, 550, 551), (551, 550, 556, 557), (552, 551, 557, 558), (548, 547, 553, 554), (549, 548, 554, 555), (550, 549, 555, 556), (556, 555, 561, 562), (557, 556, 562, 563), (558, 557, 563, 564), (554, 553, 559, 560), (555, 554, 560, 561), (561, 560, 567, 568), (562, 561, 568, 569), (563, 562, 569, 570), (564, 563, 570, 571), (560, 559, 566, 567), (571, 570, 576, 577), (567, 566, 572, 573), (568, 567, 573, 574), (569, 568, 574, 575), (570, 569, 575, 576), (347, 565, 354), (354, 565, 361), (361, 565, 368), (368, 565, 375), (375, 565, 383), (370, 364, 304, 293), (418, 412, 205, 184), (442, 436, 151, 140), (466, 460, 97, 86), (490, 484, 43, 32), (533, 526, 543, 544), (412, 406, 216, 205), (424, 418, 184, 173), (364, 358, 315, 304), (454, 448, 119, 108), (406, 400, 227, 216), (430, 424, 173, 162), (376, 370, 293, 282), (400, 394, 239, 227), (358, 352, 326, 315), (448, 442, 140, 119), (394, 388, 250, 239), (382, 376, 282, 271), (472, 466, 86, 75), (478, 472, 75, 54), (496, 490, 32, 21), (502, 496, 21, 10), (514, 508, 540, 541), (520, 514, 541, 542), (526, 520, 542, 543), (352, 539, 545, 326), (388, 382, 271, 250), (436, 430, 162, 151), (460, 454, 108, 97), (484, 478, 54, 43), (508, 502, 10, 540), (539, 533, 544, 545), (54, 75, 497, 504), (119, 140, 461, 468), (32, 43, 511, 518), (21, 32, 518, 525), (540, 10, 532, 546), (542, 541, 552, 558), (162, 173, 439, 446), (86, 97, 482, 489), (173, 184, 432, 439), (216, 227, 410, 417), (544, 543, 564, 571), (108, 119, 468, 475), (140, 151, 453, 461), (97, 108, 475, 482), (75, 86, 489, 497), (184, 205, 425, 432), (205, 216, 417, 425), (227, 239, 403, 410), (239, 250, 396, 403), (271, 282, 381, 389), (293, 304, 367, 374), (43, 54, 504, 511), (10, 21, 525, 532), (541, 540, 546, 552), (282, 293, 374, 381), (543, 542, 558, 564), (326, 545, 577, 353), (545, 544, 571, 577), (151, 162, 446, 453), (250, 271, 389, 396), (304, 315, 360, 367), (315, 326, 353, 360), (383, 565, 390), (390, 565, 397), (397, 565, 404), (404, 565, 411), (411, 565, 419), (419, 565, 426), (426, 565, 433), (433, 565, 440), (440, 565, 447), (447, 565, 455), (455, 565, 462), (462, 565, 469), (469, 565, 476), (476, 565, 483), (483, 565, 491), (491, 565, 498), (498, 565, 505), (505, 565, 512), (512, 565, 519), (519, 565, 527), (527, 565, 534), (534, 565, 547), (547, 565, 553), (553, 565, 559), (559, 565, 566), (566, 565, 572), (576, 575, 350, 351), (572, 565, 347), (573, 572, 347, 348), (577, 576, 351, 353), (574, 573, 348, 349), (575, 574, 349, 350)])
me_sphere_002.use_remesh_preserve_volume = False
me_sphere_002.use_remesh_preserve_attributes = False
me_sphere_002.use_mirror_vertex_groups = False
me_sphere_002.update()
me_light_cover_material = bpy.data.meshes.new('light cover material')
me_light_cover_material.from_pydata([(-0.1951, 0.0, 0.9808), (-0.3827, 0.0, 0.9239), (-0.5556, 0.0, 0.8315), (-0.7071, 0.0, 0.7071), (-0.8315, 0.0, 0.5556), (-0.9239, 0.0, 0.3827), (-0.9808, 0.0, 0.1951), (-1.0, 0.0, 7.55e-08), (-0.9808, 0.0, -0.1951), (-0.9239, 0.0, -0.3827), (-0.8315, 0.0, -0.5556), (-0.7071, 0.0, -0.7071), (-0.5556, 0.0, -0.8315), (-0.3827, 0.0, -0.9239), (-0.1951, 0.0, -0.9808), (-0.1913, 0.03806, 0.9808), (-0.3753, 0.07466, 0.9239), (-0.5449, 0.1084, 0.8315), (-0.6935, 0.1379, 0.7071), (-0.8155, 0.1622, 0.5556), (-0.9061, 0.1802, 0.3827), (-0.9619, 0.1913, 0.1951), (-0.9808, 0.1951, 7.55e-08), (-0.9619, 0.1913, -0.1951), (-0.9061, 0.1802, -0.3827), (-0.8155, 0.1622, -0.5556), (-0.6935, 0.1379, -0.7071), (-0.5449, 0.1084, -0.8315), (-0.3753, 0.07466, -0.9239), (-0.1913, 0.03806, -0.9808), (-0.1802, 0.07466, 0.9808), (-0.3536, 0.1464, 0.9239), (-0.5133, 0.2126, 0.8315), (-0.6533, 0.2706, 0.7071), (-0.7682, 0.3182, 0.5556), (-0.8536, 0.3536, 0.3827), (-0.9061, 0.3753, 0.1951), (-0.9239, 0.3827, 7.55e-08), (-0.9061, 0.3753, -0.1951), (-0.8536, 0.3536, -0.3827), (-0.7682, 0.3182, -0.5556), (-0.6533, 0.2706, -0.7071), (-0.5133, 0.2126, -0.8315), (-0.3536, 0.1464, -0.9239), (-0.1802, 0.07466, -0.9808), (-0.1622, 0.1084, 0.9808), (-0.3182, 0.2126, 0.9239), (-0.4619, 0.3087, 0.8315), (-0.5879, 0.3928, 0.7071), (-0.6913, 0.4619, 0.5556), (-0.7682, 0.5133, 0.3827), (-0.8155, 0.5449, 0.1951), (-0.8315, 0.5556, 7.55e-08), (-0.8155, 0.5449, -0.1951), (-0.7682, 0.5133, -0.3827), (-0.6913, 0.4619, -0.5556), (-0.5879, 0.3928, -0.7071), (-0.4619, 0.3087, -0.8315), (-0.3182, 0.2126, -0.9239), (-0.1622, 0.1084, -0.9808), (-0.1379, 0.1379, 0.9808), (-0.2706, 0.2706, 0.9239), (-0.3928, 0.3928, 0.8315), (-0.5, 0.5, 0.7071), (-0.5879, 0.5879, 0.5556), (-0.6533, 0.6533, 0.3827), (-0.6935, 0.6935, 0.1951), (-0.7071, 0.7071, 7.55e-08), (-0.6935, 0.6935, -0.1951), (-0.6533, 0.6533, -0.3827), (-0.5879, 0.5879, -0.5556), (-0.5, 0.5, -0.7071), (-0.3928, 0.3928, -0.8315), (-0.2706, 0.2706, -0.9239), (-0.1379, 0.1379, -0.9808), (-0.1084, 0.1622, 0.9808), (-0.2126, 0.3182, 0.9239), (-0.3087, 0.4619, 0.8315), (-0.3928, 0.5879, 0.7071), (-0.4619, 0.6913, 0.5556), (-0.5133, 0.7682, 0.3827), (-0.5449, 0.8155, 0.1951), (-0.5556, 0.8315, 7.55e-08), (-0.5449, 0.8155, -0.1951), (-0.5133, 0.7682, -0.3827), (-0.4619, 0.6913, -0.5556), (-0.3928, 0.5879, -0.7071), (-0.3087, 0.4619, -0.8315), (-0.2126, 0.3182, -0.9239), (-0.1084, 0.1622, -0.9808), (-0.07466, 0.1802, 0.9808), (-0.1464, 0.3536, 0.9239), (-0.2126, 0.5133, 0.8315), (-0.2706, 0.6533, 0.7071), (-0.3182, 0.7682, 0.5556), (-0.3536, 0.8536, 0.3827), (-0.3753, 0.9061, 0.1951), (-0.3827, 0.9239, 7.55e-08), (-0.3753, 0.9061, -0.1951), (-0.3536, 0.8536, -0.3827), (-0.3182, 0.7682, -0.5556), (-0.2706, 0.6533, -0.7071), (-0.2126, 0.5133, -0.8315), (-0.1464, 0.3536, -0.9239), (-0.07466, 0.1802, -0.9808), (-0.03806, 0.1913, 0.9808), (-0.07466, 0.3753, 0.9239), (-0.1084, 0.5449, 0.8315), (-0.1379, 0.6935, 0.7071), (-0.1622, 0.8155, 0.5556), (-0.1802, 0.9061, 0.3827), (-0.1913, 0.9619, 0.1951), (-0.1951, 0.9808, 7.55e-08), (-0.1913, 0.9619, -0.1951), (-0.1802, 0.9061, -0.3827), (-0.1622, 0.8155, -0.5556), (-0.1379, 0.6935, -0.7071), (-0.1084, 0.5449, -0.8315), (-0.07466, 0.3753, -0.9239), (-0.03806, 0.1913, -0.9808), (3.364e-07, 0.1951, 0.9808), (3.731e-07, 0.3827, 0.9239), (3.802e-07, 0.5556, 0.8315), (4.165e-07, 0.7071, 0.7071), (3.882e-07, 0.8315, 0.5556), (3.396e-07, 0.9239, 0.3827), (4.025e-07, 0.9808, 0.1951), (3.481e-07, 1.0, 7.55e-08), (3.703e-07, 0.9808, -0.1951), (3.951e-07, 0.9239, -0.3827), (3.882e-07, 0.8315, -0.5556), (4.165e-07, 0.7071, -0.7071), (3.759e-07, 0.5556, -0.8315), (3.309e-07, 0.3827, -0.9239), (3.366e-07, 0.1951, -0.9808), (0.03806, 0.1913, 0.9808), (0.07466, 0.3753, 0.9239), (0.1084, 0.5449, 0.8315), (0.138, 0.6935, 0.7071), (0.1622, 0.8155, 0.5556), (0.1802, 0.9061, 0.3827), (0.1913, 0.9619, 0.1951), (0.1951, 0.9808, 7.55e-08), (0.1913, 0.9619, -0.1951), (0.1802, 0.9061, -0.3827), (0.1622, 0.8155, -0.5556), (0.138, 0.6935, -0.7071), (0.1084, 0.5449, -0.8315), (0.07466, 0.3753, -0.9239), (0.03806, 0.1913, -0.9808), (0.07466, 0.1802, 0.9808), (0.1464, 0.3536, 0.9239), (0.2126, 0.5133, 0.8315), (0.2706, 0.6533, 0.7071), (0.3182, 0.7682, 0.5556), (0.3536, 0.8536, 0.3827), (0.3753, 0.9061, 0.1951), (0.3827, 0.9239, 7.55e-08), (0.3753, 0.9061, -0.1951), (0.3536, 0.8536, -0.3827), (0.3182, 0.7682, -0.5556), (0.2706, 0.6533, -0.7071), (0.2126, 0.5133, -0.8315), (0.1464, 0.3536, -0.9239), (0.07466, 0.1802, -0.9808), (0.1084, 0.1622, 0.9808), (0.2126, 0.3182, 0.9239), (0.3087, 0.4619, 0.8315), (0.3928, 0.5879, 0.7071), (0.4619, 0.6913, 0.5556), (0.5133, 0.7682, 0.3827), (0.5449, 0.8155, 0.1951), (0.5556, 0.8315, 7.55e-08), (0.5449, 0.8155, -0.1951), (0.5133, 0.7682, -0.3827), (0.4619, 0.6913, -0.5556), (0.3928, 0.5879, -0.7071), (0.3087, 0.4619, -0.8315), (0.2126, 0.3182, -0.9239), (0.1084, 0.1622, -0.9808), (0.138, 0.1379, 0.9808), (0.2706, 0.2706, 0.9239), (0.3928, 0.3928, 0.8315), (0.5, 0.5, 0.7071), (0.5879, 0.5879, 0.5556), (0.6533, 0.6533, 0.3827), (0.6935, 0.6935, 0.1951), (0.7071, 0.7071, 7.55e-08), (0.6935, 0.6935, -0.1951), (0.6533, 0.6533, -0.3827), (0.5879, 0.5879, -0.5556), (0.5, 0.5, -0.7071), (0.3928, 0.3928, -0.8315), (0.2706, 0.2706, -0.9239), (0.138, 0.1379, -0.9808), (0.1622, 0.1084, 0.9808), (0.3182, 0.2126, 0.9239), (0.4619, 0.3087, 0.8315), (0.5879, 0.3928, 0.7071), (0.6913, 0.4619, 0.5556), (0.7682, 0.5133, 0.3827), (0.8155, 0.5449, 0.1951), (0.8315, 0.5556, 7.55e-08), (0.8155, 0.5449, -0.1951), (0.7682, 0.5133, -0.3827), (0.6913, 0.4619, -0.5556), (0.5879, 0.3928, -0.7071), (0.4619, 0.3087, -0.8315), (0.3182, 0.2126, -0.9239), (0.1622, 0.1084, -0.9808), (0.1802, 0.07466, 0.9808), (0.3536, 0.1464, 0.9239), (0.5133, 0.2126, 0.8315), (0.6533, 0.2706, 0.7071), (0.7682, 0.3182, 0.5556), (0.8536, 0.3536, 0.3827), (0.9061, 0.3753, 0.1951), (0.9239, 0.3827, 7.55e-08), (0.9061, 0.3753, -0.1951), (0.8536, 0.3536, -0.3827), (0.7682, 0.3182, -0.5556), (0.6533, 0.2706, -0.7071), (0.5133, 0.2126, -0.8315), (0.3536, 0.1464, -0.9239), (0.1802, 0.07466, -0.9808), (0.1913, 0.03806, 0.9808), (0.3753, 0.07466, 0.9239), (0.5449, 0.1084, 0.8315), (0.6935, 0.1379, 0.7071), (0.8155, 0.1622, 0.5556), (0.9061, 0.1802, 0.3827), (0.9619, 0.1913, 0.1951), (0.9808, 0.1951, 7.55e-08), (0.9619, 0.1913, -0.1951), (0.9061, 0.1802, -0.3827), (0.8155, 0.1622, -0.5556), (0.6935, 0.1379, -0.7071), (0.5449, 0.1084, -0.8315), (0.3753, 0.07466, -0.9239), (0.1913, 0.03806, -0.9808), (0.1951, -1.85e-08, 0.9808), (0.3827, -7.206e-08, 0.9239), (0.5556, -9.813e-08, 0.8315), (0.7071, -1.331e-07, 0.7071), (0.8315, -1.224e-07, 0.5556), (0.9239, -5.921e-08, 0.3827), (0.9808, -1.221e-07, 0.1951), (1.0, -1.145e-07, 7.55e-08), (0.9808, -7.524e-08, -0.1951), (0.9239, -6.785e-08, -0.3827), (0.8315, -1.224e-07, -0.5556), (0.7071, -1.331e-07, -0.7071), (0.5556, -9.68e-08, -0.8315), (0.3827, -4.299e-08, -0.9239), (0.1951, -1.509e-08, -0.9808), (0.1913, -0.03806, 0.9808), (0.3753, -0.07466, 0.9239), (0.5449, -0.1084, 0.8315), (0.6935, -0.1379, 0.7071), (0.8155, -0.1622, 0.5556), (0.9061, -0.1802, 0.3827), (0.9619, -0.1913, 0.1951), (0.9808, -0.1951, 7.55e-08), (0.9619, -0.1913, -0.1951), (0.9061, -0.1802, -0.3827), (0.8155, -0.1622, -0.5556), (0.6935, -0.1379, -0.7071), (0.5449, -0.1084, -0.8315), (0.3753, -0.07466, -0.9239), (0.1913, -0.03806, -0.9808), (0.1802, -0.07466, 0.9808), (0.3536, -0.1464, 0.9239), (0.5133, -0.2126, 0.8315), (0.6533, -0.2706, 0.7071), (0.7682, -0.3182, 0.5556), (0.8536, -0.3536, 0.3827), (0.9061, -0.3753, 0.1951), (0.9239, -0.3827, 7.55e-08), (0.9061, -0.3753, -0.1951), (0.8536, -0.3536, -0.3827), (0.7682, -0.3182, -0.5556), (0.6533, -0.2706, -0.7071), (0.5133, -0.2126, -0.8315), (0.3536, -0.1464, -0.9239), (0.1802, -0.07466, -0.9808), (0.1622, -0.1084, 0.9808), (0.3182, -0.2126, 0.9239), (0.4619, -0.3087, 0.8315), (0.5879, -0.3928, 0.7071), (0.6913, -0.4619, 0.5556), (0.7682, -0.5133, 0.3827), (0.8155, -0.5449, 0.1951), (0.8315, -0.5556, 7.55e-08), (0.8155, -0.5449, -0.1951), (0.7682, -0.5133, -0.3827), (0.6913, -0.4619, -0.5556), (0.5879, -0.3928, -0.7071), (0.4619, -0.3087, -0.8315), (0.3182, -0.2126, -0.9239), (0.1622, -0.1084, -0.9808), (0.138, -0.1379, 0.9808), (0.2706, -0.2706, 0.9239), (0.3928, -0.3928, 0.8315), (0.5, -0.5, 0.7071), (0.5879, -0.5879, 0.5556), (0.6533, -0.6533, 0.3827), (0.6935, -0.6935, 0.1951), (0.7071, -0.7071, 7.55e-08), (0.6935, -0.6935, -0.1951), (0.6533, -0.6533, -0.3827), (0.5879, -0.5879, -0.5556), (0.5, -0.5, -0.7071), (0.3928, -0.3928, -0.8315), (0.2706, -0.2706, -0.9239), (0.138, -0.1379, -0.9808), (0.1084, -0.1622, 0.9808), (0.2126, -0.3182, 0.9239), (0.3087, -0.4619, 0.8315), (0.3928, -0.5879, 0.7071), (0.4619, -0.6913, 0.5556), (0.5133, -0.7682, 0.3827), (0.5449, -0.8155, 0.1951), (0.5556, -0.8315, 7.55e-08), (0.5449, -0.8155, -0.1951), (0.5133, -0.7682, -0.3827), (0.4619, -0.6913, -0.5556), (0.3928, -0.5879, -0.7071), (0.3087, -0.4619, -0.8315), (0.2126, -0.3182, -0.9239), (0.1084, -0.1622, -0.9808), (3.258e-07, 2.57e-14, -1.0), (0.07466, -0.1802, 0.9808), (0.1464, -0.3536, 0.9239), (0.2126, -0.5133, 0.8315), (0.2706, -0.6533, 0.7071), (0.3182, -0.7682, 0.5556), (0.3536, -0.8536, 0.3827), (0.3753, -0.9061, 0.1951), (0.3827, -0.9239, 7.55e-08), (0.3753, -0.9061, -0.1951), (0.3536, -0.8536, -0.3827), (0.3182, -0.7682, -0.5556), (0.2706, -0.6533, -0.7071), (0.2126, -0.5133, -0.8315), (0.1464, -0.3536, -0.9239), (0.07466, -0.1802, -0.9808), (0.03806, -0.1913, 0.9808), (0.07466, -0.3753, 0.9239), (0.1084, -0.5449, 0.8315), (0.1379, -0.6935, 0.7071), (0.1622, -0.8155, 0.5556), (0.1802, -0.9061, 0.3827), (0.1913, -0.9619, 0.1951), (0.1951, -0.9808, 7.55e-08), (0.1913, -0.9619, -0.1951), (0.1802, -0.9061, -0.3827), (0.1622, -0.8155, -0.5556), (0.1379, -0.6935, -0.7071), (0.1084, -0.5449, -0.8315), (0.07466, -0.3753, -0.9239), (0.03806, -0.1913, -0.9808), (2.965e-07, -0.1951, 0.9808), (2.151e-07, -0.3827, 0.9239), (1.831e-07, -0.5556, 0.8315), (1.364e-07, -0.7071, 0.7071), (1.501e-07, -0.8315, 0.5556), (1.781e-07, -0.9239, 0.3827), (8.306e-08, -0.9808, 0.1951), (1.229e-07, -1.0, 7.55e-08), (1.475e-07, -0.9808, -0.1951), (2.133e-07, -0.9239, -0.3827), (1.501e-07, -0.8315, -0.5556), (1.364e-07, -0.7071, -0.7071), (2.136e-07, -0.5556, -0.8315), (2.573e-07, -0.3827, -0.9239), (2.97e-07, -0.1951, -0.9808), (-0.03806, -0.1913, 0.9808), (-0.07466, -0.3753, 0.9239), (-0.1084, -0.5449, 0.8315), (-0.1379, -0.6935, 0.7071), (-0.1622, -0.8155, 0.5556), (-0.1802, -0.9061, 0.3827), (-0.1913, -0.9619, 0.1951), (-0.1951, -0.9808, 7.55e-08), (-0.1913, -0.9619, -0.1951), (-0.1802, -0.9061, -0.3827), (-0.1622, -0.8155, -0.5556), (-0.1379, -0.6935, -0.7071), (-0.1084, -0.5449, -0.8315), (-0.07466, -0.3753, -0.9239), (-0.03806, -0.1913, -0.9808), (-0.07466, -0.1802, 0.9808), (-0.1464, -0.3536, 0.9239), (-0.2126, -0.5133, 0.8315), (-0.2706, -0.6533, 0.7071), (-0.3182, -0.7682, 0.5556), (-0.3536, -0.8536, 0.3827), (-0.3753, -0.9061, 0.1951), (-0.3827, -0.9239, 7.55e-08), (-0.3753, -0.9061, -0.1951), (-0.3536, -0.8536, -0.3827), (-0.3182, -0.7682, -0.5556), (-0.2706, -0.6533, -0.7071), (-0.2126, -0.5133, -0.8315), (-0.1464, -0.3536, -0.9239), (-0.07466, -0.1802, -0.9808), (-0.1084, -0.1622, 0.9808), (-0.2126, -0.3182, 0.9239), (-0.3087, -0.4619, 0.8315), (-0.3928, -0.5879, 0.7071), (-0.4619, -0.6913, 0.5556), (-0.5133, -0.7682, 0.3827), (-0.5449, -0.8155, 0.1951), (-0.5556, -0.8315, 7.55e-08), (-0.5449, -0.8155, -0.1951), (-0.5133, -0.7682, -0.3827), (-0.4619, -0.6913, -0.5556), (-0.3928, -0.5879, -0.7071), (-0.3087, -0.4619, -0.8315), (-0.2126, -0.3182, -0.9239), (-0.1084, -0.1622, -0.9808), (-0.1379, -0.1379, 0.9808), (-0.2706, -0.2706, 0.9239), (-0.3928, -0.3928, 0.8315), (-0.5, -0.5, 0.7071), (-0.5879, -0.5879, 0.5556), (-0.6533, -0.6533, 0.3827), (-0.6935, -0.6935, 0.1951), (-0.7071, -0.7071, 7.55e-08), (-0.6935, -0.6935, -0.1951), (-0.6533, -0.6533, -0.3827), (-0.5879, -0.5879, -0.5556), (-0.5, -0.5, -0.7071), (-0.3928, -0.3928, -0.8315), (-0.2706, -0.2706, -0.9239), (-0.1379, -0.1379, -0.9808), (-0.1622, -0.1084, 0.9808), (-0.3182, -0.2126, 0.9239), (-0.4619, -0.3087, 0.8315), (-0.5879, -0.3928, 0.7071), (-0.6913, -0.4619, 0.5556), (-0.7682, -0.5133, 0.3827), (-0.8155, -0.5449, 0.1951), (-0.8315, -0.5556, 7.55e-08), (-0.8155, -0.5449, -0.1951), (-0.7682, -0.5133, -0.3827), (-0.6913, -0.4619, -0.5556), (-0.5879, -0.3928, -0.7071), (-0.4619, -0.3087, -0.8315), (-0.3182, -0.2126, -0.9239), (-0.1622, -0.1084, -0.9808), (2.48e-08, -1.247e-07, 1.0), (-0.1802, -0.07466, 0.9808), (-0.3536, -0.1464, 0.9239), (-0.5133, -0.2126, 0.8315), (-0.6533, -0.2706, 0.7071), (-0.7682, -0.3182, 0.5556), (-0.8536, -0.3536, 0.3827), (-0.9061, -0.3753, 0.1951), (-0.9239, -0.3827, 7.55e-08), (-0.9061, -0.3753, -0.1951), (-0.8536, -0.3536, -0.3827), (-0.7682, -0.3182, -0.5556), (-0.6533, -0.2706, -0.7071), (-0.5133, -0.2126, -0.8315), (-0.3536, -0.1464, -0.9239), (-0.1802, -0.07466, -0.9808), (-0.1913, -0.03806, 0.9808), (-0.3753, -0.07466, 0.9239), (-0.5449, -0.1084, 0.8315), (-0.6935, -0.1379, 0.7071), (-0.8155, -0.1622, 0.5556), (-0.9061, -0.1802, 0.3827), (-0.9619, -0.1913, 0.1951), (-0.9808, -0.1951, 7.55e-08), (-0.9619, -0.1913, -0.1951), (-0.9061, -0.1802, -0.3827), (-0.8155, -0.1622, -0.5556), (-0.6935, -0.1379, -0.7071), (-0.5449, -0.1084, -0.8315), (-0.3753, -0.07466, -0.9239), (-0.1913, -0.03806, -0.9808)], [], [(7, 6, 21, 22), (3, 2, 17, 18), (11, 10, 25, 26), (12, 11, 26, 27), (8, 7, 22, 23), (4, 3, 18, 19), (13, 12, 27, 28), (9, 8, 23, 24), (5, 4, 19, 20), (1, 0, 15, 16), (2, 1, 16, 17), (14, 13, 28, 29), (10, 9, 24, 25), (6, 5, 20, 21), (26, 25, 40, 41), (22, 21, 36, 37), (18, 17, 32, 33), (27, 26, 41, 42), (23, 22, 37, 38), (19, 18, 33, 34), (16, 15, 30, 31), (28, 27, 42, 43), (24, 23, 38, 39), (20, 19, 34, 35), (21, 20, 35, 36), (17, 16, 31, 32), (29, 28, 43, 44), (25, 24, 39, 40), (44, 43, 58, 59), (40, 39, 54, 55), (36, 35, 50, 51), (32, 31, 46, 47), (33, 32, 47, 48), (41, 40, 55, 56), (37, 36, 51, 52), (38, 37, 52, 53), (34, 33, 48, 49), (42, 41, 56, 57), (43, 42, 57, 58), (39, 38, 53, 54), (35, 34, 49, 50), (31, 30, 45, 46), (50, 49, 64, 65), (46, 45, 60, 61), (58, 57, 72, 73), (54, 53, 68, 69), (55, 54, 69, 70), (51, 50, 65, 66), (47, 46, 61, 62), (59, 58, 73, 74), (56, 55, 70, 71), (52, 51, 66, 67), (48, 47, 62, 63), (57, 56, 71, 72), (53, 52, 67, 68), (49, 48, 63, 64), (72, 71, 86, 87), (68, 67, 82, 83), (64, 63, 78, 79), (73, 72, 87, 88), (69, 68, 83, 84), (65, 64, 79, 80), (61, 60, 75, 76), (62, 61, 76, 77), (74, 73, 88, 89), (70, 69, 84, 85), (66, 65, 80, 81), (67, 66, 81, 82), (63, 62, 77, 78), (71, 70, 85, 86), (86, 85, 100, 101), (82, 81, 96, 97), (78, 77, 92, 93), (79, 78, 93, 94), (87, 86, 101, 102), (83, 82, 97, 98), (84, 83, 98, 99), (80, 79, 94, 95), (76, 75, 90, 91), (88, 87, 102, 103), (89, 88, 103, 104), (85, 84, 99, 100), (81, 80, 95, 96), (77, 76, 91, 92), (96, 95, 110, 111), (92, 91, 106, 107), (104, 103, 118, 119), (100, 99, 114, 115), (101, 100, 115, 116), (97, 96, 111, 112), (93, 92, 107, 108), (102, 101, 116, 117), (98, 97, 112, 113), (94, 93, 108, 109), (91, 90, 105, 106), (103, 102, 117, 118), (99, 98, 113, 114), (95, 94, 109, 110), (118, 117, 132, 133), (114, 113, 128, 129), (110, 109, 124, 125), (106, 105, 120, 121), (119, 118, 133, 134), (115, 114, 129, 130), (111, 110, 125, 126), (107, 106, 121, 122), (108, 107, 122, 123), (116, 115, 130, 131), (112, 111, 126, 127), (113, 112, 127, 128), (109, 108, 123, 124), (117, 116, 131, 132), (132, 131, 146, 147), (128, 127, 142, 143), (124, 123, 138, 139), (125, 124, 139, 140), (121, 120, 135, 136), (133, 132, 147, 148), (129, 128, 143, 144), (130, 129, 144, 145), (126, 125, 140, 141), (122, 121, 136, 137), (134, 133, 148, 149), (131, 130, 145, 146), (127, 126, 141, 142), (123, 122, 137, 138), (142, 141, 156, 157), (138, 137, 152, 153), (146, 145, 160, 161), (147, 146, 161, 162), (143, 142, 157, 158), (139, 138, 153, 154), (148, 147, 162, 163), (144, 143, 158, 159), (140, 139, 154, 155), (136, 135, 150, 151), (137, 136, 151, 152), (149, 148, 163, 164), (145, 144, 159, 160), (141, 140, 155, 156), (164, 163, 178, 179), (160, 159, 174, 175), (156, 155, 170, 171), (152, 151, 166, 167), (161, 160, 175, 176), (157, 156, 171, 172), (153, 152, 167, 168), (154, 153, 168, 169), (162, 161, 176, 177), (158, 157, 172, 173), (159, 158, 173, 174), (155, 154, 169, 170), (151, 150, 165, 166), (163, 162, 177, 178), (166, 165, 180, 181), (178, 177, 192, 193), (174, 173, 188, 189), (170, 169, 184, 185), (171, 170, 185, 186), (167, 166, 181, 182), (179, 178, 193, 194), (175, 174, 189, 190), (176, 175, 190, 191), (172, 171, 186, 187), (168, 167, 182, 183), (177, 176, 191, 192), (173, 172, 187, 188), (169, 168, 183, 184), (188, 187, 202, 203), (184, 183, 198, 199), (192, 191, 206, 207), (193, 192, 207, 208), (189, 188, 203, 204), (185, 184, 199, 200), (181, 180, 195, 196), (194, 193, 208, 209), (190, 189, 204, 205), (186, 185, 200, 201), (182, 181, 196, 197), (183, 182, 197, 198), (191, 190, 205, 206), (187, 186, 201, 202), (206, 205, 220, 221), (202, 201, 216, 217), (198, 197, 212, 213), (207, 206, 221, 222), (203, 202, 217, 218), (199, 198, 213, 214), (200, 199, 214, 215), (196, 195, 210, 211), (208, 207, 222, 223), (204, 203, 218, 219), (205, 204, 219, 220), (201, 200, 215, 216), (197, 196, 211, 212), (209, 208, 223, 224), (212, 211, 226, 227), (224, 223, 238, 239), (220, 219, 234, 235), (216, 215, 230, 231), (217, 216, 231, 232), (213, 212, 227, 228), (221, 220, 235, 236), (222, 221, 236, 237), (218, 217, 232, 233), (214, 213, 228, 229), (223, 222, 237, 238), (219, 218, 233, 234), (215, 214, 229, 230), (211, 210, 225, 226), (234, 233, 248, 249), (230, 229, 244, 245), (226, 225, 240, 241), (238, 237, 252, 253), (239, 238, 253, 254), (235, 234, 249, 250), (231, 230, 245, 246), (227, 226, 241, 242), (236, 235, 250, 251), (232, 231, 246, 247), (228, 227, 242, 243), (229, 228, 243, 244), (237, 236, 251, 252), (233, 232, 247, 248), (252, 251, 266, 267), (248, 247, 262, 263), (244, 243, 258, 259), (241, 240, 255, 256), (253, 252, 267, 268), (249, 248, 263, 264), (245, 244, 259, 260), (246, 245, 260, 261), (242, 241, 256, 257), (254, 253, 268, 269), (250, 249, 264, 265), (251, 250, 265, 266), (247, 246, 261, 262), (243, 242, 257, 258), (258, 257, 272, 273), (266, 265, 280, 281), (262, 261, 276, 277), (263, 262, 277, 278), (259, 258, 273, 274), (267, 266, 281, 282), (268, 267, 282, 283), (264, 263, 278, 279), (260, 259, 274, 275), (256, 255, 270, 271), (269, 268, 283, 284), (265, 264, 279, 280), (261, 260, 275, 276), (257, 256, 271, 272), (280, 279, 294, 295), (276, 275, 290, 291), (272, 271, 286, 287), (284, 283, 298, 299), (281, 280, 295, 296), (277, 276, 291, 292), (273, 272, 287, 288), (282, 281, 296, 297), (278, 277, 292, 293), (274, 273, 288, 289), (275, 274, 289, 290), (271, 270, 285, 286), (283, 282, 297, 298), (279, 278, 293, 294), (298, 297, 312, 313), (294, 293, 308, 309), (290, 289, 304, 305), (286, 285, 300, 301), (287, 286, 301, 302), (299, 298, 313, 314), (295, 294, 309, 310), (291, 290, 305, 306), (292, 291, 306, 307), (288, 287, 302, 303), (296, 295, 310, 311), (297, 296, 311, 312), (293, 292, 307, 308), (289, 288, 303, 304), (304, 303, 318, 319), (312, 311, 326, 327), (308, 307, 322, 323), (309, 308, 323, 324), (305, 304, 319, 320), (301, 300, 315, 316), (313, 312, 327, 328), (314, 313, 328, 329), (310, 309, 324, 325), (306, 305, 320, 321), (302, 301, 316, 317), (311, 310, 325, 326), (307, 306, 321, 322), (303, 302, 317, 318), (326, 325, 341, 342), (322, 321, 337, 338), (318, 317, 333, 334), (327, 326, 342, 343), (323, 322, 338, 339), (319, 318, 334, 335), (316, 315, 331, 332), (328, 327, 343, 344), (324, 323, 339, 340), (320, 319, 335, 336), (321, 320, 336, 337), (317, 316, 332, 333), (329, 328, 344, 345), (325, 324, 340, 341), (345, 344, 359, 360), (341, 340, 355, 356), (337, 336, 351, 352), (333, 332, 347, 348), (334, 333, 348, 349), (342, 341, 356, 357), (338, 337, 352, 353), (339, 338, 353, 354), (335, 334, 349, 350), (343, 342, 357, 358), (344, 343, 358, 359), (340, 339, 354, 355), (336, 335, 350, 351), (332, 331, 346, 347), (351, 350, 365, 366), (347, 346, 361, 362), (359, 358, 373, 374), (355, 354, 369, 370), (356, 355, 370, 371), (352, 351, 366, 367), (348, 347, 362, 363), (360, 359, 374, 375), (357, 356, 371, 372), (353, 352, 367, 368), (349, 348, 363, 364), (358, 357, 372, 373), (354, 353, 368, 369), (350, 349, 364, 365), (373, 372, 387, 388), (369, 368, 383, 384), (365, 364, 379, 380), (374, 373, 388, 389), (370, 369, 384, 385), (366, 365, 380, 381), (362, 361, 376, 377), (363, 362, 377, 378), (375, 374, 389, 390), (371, 370, 385, 386), (367, 366, 381, 382), (368, 367, 382, 383), (364, 363, 378, 379), (372, 371, 386, 387), (387, 386, 401, 402), (383, 382, 397, 398), (379, 378, 393, 394), (380, 379, 394, 395), (388, 387, 402, 403), (384, 383, 398, 399), (385, 384, 399, 400), (381, 380, 395, 396), (377, 376, 391, 392), (389, 388, 403, 404), (390, 389, 404, 405), (386, 385, 400, 401), (382, 381, 396, 397), (378, 377, 392, 393), (397, 396, 411, 412), (393, 392, 407, 408), (405, 404, 419, 420), (401, 400, 415, 416), (402, 401, 416, 417), (398, 397, 412, 413), (394, 393, 408, 409), (403, 402, 417, 418), (399, 398, 413, 414), (395, 394, 409, 410), (392, 391, 406, 407), (404, 403, 418, 419), (400, 399, 414, 415), (396, 395, 410, 411), (419, 418, 433, 434), (415, 414, 429, 430), (411, 410, 425, 426), (407, 406, 421, 422), (420, 419, 434, 435), (416, 415, 430, 431), (412, 411, 426, 427), (408, 407, 422, 423), (409, 408, 423, 424), (417, 416, 431, 432), (413, 412, 427, 428), (414, 413, 428, 429), (410, 409, 424, 425), (418, 417, 432, 433), (433, 432, 447, 448), (429, 428, 443, 444), (425, 424, 439, 440), (426, 425, 440, 441), (422, 421, 436, 437), (434, 433, 448, 449), (430, 429, 444, 445), (431, 430, 445, 446), (427, 426, 441, 442), (423, 422, 437, 438), (435, 434, 449, 450), (432, 431, 446, 447), (428, 427, 442, 443), (424, 423, 438, 439), (443, 442, 458, 459), (439, 438, 454, 455), (447, 446, 462, 463), (448, 447, 463, 464), (444, 443, 459, 460), (440, 439, 455, 456), (449, 448, 464, 465), (445, 444, 460, 461), (441, 440, 456, 457), (437, 436, 452, 453), (438, 437, 453, 454), (450, 449, 465, 466), (446, 445, 461, 462), (442, 441, 457, 458), (466, 465, 480, 481), (462, 461, 476, 477), (458, 457, 472, 473), (454, 453, 468, 469), (463, 462, 477, 478), (459, 458, 473, 474), (455, 454, 469, 470), (456, 455, 470, 471), (464, 463, 478, 479), (460, 459, 474, 475), (461, 460, 475, 476), (457, 456, 471, 472), (453, 452, 467, 468), (465, 464, 479, 480), (330, 14, 29), (0, 451, 15), (330, 29, 44), (15, 451, 30), (330, 44, 59), (30, 451, 45), (330, 59, 74), (45, 451, 60), (60, 451, 75), (330, 74, 89), (330, 89, 104), (75, 451, 90), (330, 104, 119), (90, 451, 105), (330, 119, 134), (105, 451, 120), (120, 451, 135), (330, 134, 149), (330, 149, 164), (135, 451, 150), (330, 164, 179), (150, 451, 165), (330, 179, 194), (165, 451, 180), (180, 451, 195), (330, 194, 209), (330, 209, 224), (195, 451, 210), (330, 224, 239), (210, 451, 225), (330, 239, 254), (225, 451, 240), (240, 451, 255), (330, 254, 269), (330, 269, 284), (255, 451, 270), (330, 284, 299), (270, 451, 285), (330, 299, 314), (285, 451, 300), (300, 451, 315), (330, 314, 329), (330, 329, 345), (315, 451, 331), (330, 345, 360), (331, 451, 346), (330, 360, 375), (346, 451, 361), (361, 451, 376), (330, 375, 390), (330, 390, 405), (376, 451, 391), (330, 405, 420), (391, 451, 406), (330, 420, 435), (406, 451, 421), (421, 451, 436), (330, 435, 450), (330, 450, 466), (436, 451, 452), (330, 466, 481), (452, 451, 467), (468, 467, 0, 1), (480, 479, 12, 13), (476, 475, 8, 9), (472, 471, 4, 5), (473, 472, 5, 6), (469, 468, 1, 2), (481, 480, 13, 14), (477, 476, 9, 10), (478, 477, 10, 11), (474, 473, 6, 7), (470, 469, 2, 3), (330, 481, 14), (479, 478, 11, 12), (475, 474, 7, 8), (471, 470, 3, 4), (467, 451, 0)])
me_light_cover_material.materials.append(mat_material_001)
me_light_cover_material.use_remesh_preserve_volume = False
me_light_cover_material.use_remesh_preserve_attributes = False
me_light_cover_material.use_mirror_vertex_groups = False
me_light_cover_material.update()
me_lamp_stick_material = bpy.data.meshes.new('lamp stick material')
me_lamp_stick_material.from_pydata([(0.0, 1.0, -1.0), (0.0, 1.0, -0.7893), (0.7071, 0.7071, -1.0), (0.7071, 0.7071, -0.7893), (1.0, -4.371e-08, -1.0), (1.0, -4.371e-08, -0.7893), (0.7071, -0.7071, -1.0), (0.7071, -0.7071, -0.7893), (-8.742e-08, -1.0, -1.0), (-8.742e-08, -1.0, -0.7893), (-0.7071, -0.7071, -1.0), (-0.7071, -0.7071, -0.7893), (-1.0, 1.192e-08, -1.0), (-1.0, 1.192e-08, -0.7893), (-0.7071, 0.7071, -1.0), (-0.7071, 0.7071, -0.7893), (8.498e-09, 0.5353, -0.491), (0.3785, 0.3785, -0.491), (0.5353, -2.34e-08, -0.491), (0.3785, -0.3785, -0.491), (-3.83e-08, -0.5353, -0.491), (-0.3785, -0.3785, -0.491), (-0.5353, 6.383e-09, -0.491), (-0.3785, 0.3785, -0.491), (9.943e-09, 0.4499, -0.2471), (0.3181, 0.3181, -0.2471), (0.4499, -1.966e-08, -0.2471), (0.3181, -0.3181, -0.2471), (-2.939e-08, -0.4499, -0.2471), (-0.3181, -0.3181, -0.2471), (-0.4499, 5.365e-09, -0.2471), (-0.3181, 0.3181, -0.2471), (5.692e-09, 0.4499, -0.2471), (0.3181, 0.3181, -0.2471), (0.4499, -1.541e-08, -0.2471), (0.3181, -0.3181, -0.2471), (-2.514e-08, -0.4499, -0.2471), (-0.3181, -0.3181, -0.2471), (-0.4499, 1.114e-09, -0.2471), (-0.3181, 0.3181, -0.2471), (1.132e-08, 0.3521, 3.901), (0.249, 0.249, 3.901), (0.3521, -1.206e-08, 3.901), (0.249, -0.249, 3.901), (-1.28e-08, -0.3521, 3.901), (-0.249, -0.249, 3.901), (-0.3521, 8.72e-10, 3.901), (-0.249, 0.249, 3.901), (-0.1858, -0.1858, 3.491), (-1.416e-08, -0.2627, 3.491), (0.1858, -0.1858, 3.491), (3.84e-09, 0.2627, 3.491), (-0.1858, 0.1858, 3.491), (0.2627, -7.452e-09, 3.491), (-0.2627, 2.2e-09, 3.491), (0.1858, 0.1858, 3.491), (-3.344e-07, 0.1391, 6.829), (0.09834, 0.09834, 6.829), (0.1391, -4.765e-09, 6.829), (0.09834, -0.09834, 6.829), (-3.439e-07, -0.1391, 6.829), (-0.09834, -0.09834, 6.829), (-0.1391, 3.444e-10, 6.829), (-0.09834, 0.09834, 6.829), (-2.946e-07, -0.2456, 6.395), (0.1736, -0.1736, 6.395), (-2.778e-07, 0.2456, 6.395), (-0.1736, 0.1736, 6.395), (0.2456, -8.414e-09, 6.395), (-0.2456, 6.082e-10, 6.395), (0.1736, 0.1736, 6.395), (-0.1736, -0.1736, 6.395), (6.901e-07, 0.09571, 9.675), (0.06768, 0.06768, 9.675), (0.09571, -3.279e-09, 9.675), (0.06768, -0.06768, 9.675), (6.835e-07, -0.09571, 9.675), (-0.06768, -0.06768, 9.675), (-0.09571, 2.371e-10, 9.675), (-0.06768, 0.06768, 9.675), (0.1395, 0.09571, 10.14), (0.2062, 0.06768, 10.13), (0.2338, -6.383e-08, 10.13), (0.2062, -0.06768, 10.13), (0.1395, -0.09571, 10.14), (0.07286, -0.06768, 10.15), (0.04526, -6.478e-08, 10.16), (0.07286, 0.06768, 10.15), (0.358, 0.09571, 10.58), (0.4216, 0.06768, 10.56), (0.448, -1.202e-07, 10.55), (0.4216, -0.06768, 10.56), (0.358, -0.09571, 10.58), (0.2945, -0.06768, 10.6), (0.2681, -1.255e-07, 10.61), (0.2945, 0.06768, 10.6), (0.649, 0.09571, 10.97), (0.7076, 0.06768, 10.94), (0.7319, -1.708e-07, 10.92), (0.7076, -0.06768, 10.94), (0.649, -0.09571, 10.97), (0.5904, -0.06768, 11.0), (0.5661, -1.802e-07, 11.02), (0.5904, 0.06768, 11.0), (1.003, 0.09571, 11.3), (1.055, 0.06768, 11.26), (1.077, -2.14e-07, 11.24), (1.055, -0.06768, 11.26), (1.003, -0.09571, 11.3), (0.9516, -0.06768, 11.35), (0.9301, -2.27e-07, 11.37), (0.9516, 0.06768, 11.35), (1.411, 0.09571, 11.57), (1.454, 0.06768, 11.52), (1.472, -2.484e-07, 11.5), (1.454, -0.06768, 11.52), (1.411, -0.09571, 11.57), (1.367, -0.06768, 11.62), (1.349, -2.646e-07, 11.65), (1.367, 0.06768, 11.62), (2.121, 0.06078, 11.77), (2.143, 0.04298, 11.73), (2.152, -2.804e-07, 11.72), (2.143, -0.04298, 11.73), (2.121, -0.06078, 11.77), (2.1, -0.04298, 11.81), (2.091, -2.923e-07, 11.82), (2.1, 0.04298, 11.81), (2.423, 0.06078, 11.84), (2.437, 0.04298, 11.8), (2.443, -2.894e-07, 11.79), (2.437, -0.04298, 11.8), (2.423, -0.06078, 11.84), (2.408, -0.04298, 11.88), (2.402, -3.025e-07, 11.9), (2.408, 0.04298, 11.88), (2.732, 0.06078, 11.86), (2.739, 0.04298, 11.82), (2.742, -2.915e-07, 11.8), (2.739, -0.04298, 11.82), (2.732, -0.06078, 11.86), (2.724, -0.04298, 11.9), (2.721, -3.053e-07, 11.92), (2.724, 0.04298, 11.9), (3.039, 0.06078, 11.83), (3.039, 0.04298, 11.78), (3.039, -2.865e-07, 11.76), (3.039, -0.04298, 11.78), (3.039, -0.06078, 11.83), (3.039, -0.04298, 11.87), (3.039, -3.006e-07, 11.89), (3.039, 0.04298, 11.87)], [], [(0, 1, 3, 2), (2, 3, 5, 4), (4, 5, 7, 6), (6, 7, 9, 8), (8, 9, 11, 10), (10, 11, 13, 12), (15, 13, 22, 23), (14, 15, 1, 0), (12, 13, 15, 14), (0, 2, 4, 6, 8, 10, 12, 14), (23, 22, 30, 31), (5, 3, 17, 18), (11, 9, 20, 21), (1, 15, 23, 16), (7, 5, 18, 19), (13, 11, 21, 22), (9, 7, 19, 20), (3, 1, 16, 17), (30, 29, 37, 38), (18, 17, 25, 26), (22, 21, 29, 30), (17, 16, 24, 25), (21, 20, 28, 29), (20, 19, 27, 28), (16, 23, 31, 24), (19, 18, 26, 27), (48, 49, 44, 45), (25, 24, 32, 33), (29, 28, 36, 37), (28, 27, 35, 36), (24, 31, 39, 32), (27, 26, 34, 35), (31, 30, 38, 39), (26, 25, 33, 34), (64, 65, 59, 60), (49, 50, 43, 44), (51, 52, 47, 40), (50, 53, 42, 43), (52, 54, 46, 47), (53, 55, 41, 42), (54, 48, 45, 46), (55, 51, 40, 41), (37, 36, 49, 48), (36, 35, 50, 49), (32, 39, 52, 51), (35, 34, 53, 50), (39, 38, 54, 52), (34, 33, 55, 53), (38, 37, 48, 54), (33, 32, 51, 55), (63, 62, 78, 79), (66, 67, 63, 56), (65, 68, 58, 59), (67, 69, 62, 63), (68, 70, 57, 58), (69, 71, 61, 62), (70, 66, 56, 57), (71, 64, 60, 61), (44, 43, 65, 64), (40, 47, 67, 66), (43, 42, 68, 65), (47, 46, 69, 67), (42, 41, 70, 68), (46, 45, 71, 69), (41, 40, 66, 70), (45, 44, 64, 71), (72, 79, 87, 80), (58, 57, 73, 74), (62, 61, 77, 78), (57, 56, 72, 73), (61, 60, 76, 77), (60, 59, 75, 76), (56, 63, 79, 72), (59, 58, 74, 75), (87, 86, 94, 95), (75, 74, 82, 83), (79, 78, 86, 87), (74, 73, 81, 82), (78, 77, 85, 86), (73, 72, 80, 81), (77, 76, 84, 85), (76, 75, 83, 84), (94, 93, 101, 102), (82, 81, 89, 90), (86, 85, 93, 94), (81, 80, 88, 89), (85, 84, 92, 93), (84, 83, 91, 92), (80, 87, 95, 88), (83, 82, 90, 91), (101, 100, 108, 109), (89, 88, 96, 97), (93, 92, 100, 101), (92, 91, 99, 100), (88, 95, 103, 96), (91, 90, 98, 99), (95, 94, 102, 103), (90, 89, 97, 98), (108, 107, 115, 116), (100, 99, 107, 108), (96, 103, 111, 104), (99, 98, 106, 107), (103, 102, 110, 111), (98, 97, 105, 106), (102, 101, 109, 110), (97, 96, 104, 105), (112, 119, 127, 120), (104, 111, 119, 112), (107, 106, 114, 115), (111, 110, 118, 119), (106, 105, 113, 114), (110, 109, 117, 118), (105, 104, 112, 113), (109, 108, 116, 117), (127, 126, 134, 135), (115, 114, 122, 123), (119, 118, 126, 127), (114, 113, 121, 122), (118, 117, 125, 126), (113, 112, 120, 121), (117, 116, 124, 125), (116, 115, 123, 124), (134, 133, 141, 142), (122, 121, 129, 130), (126, 125, 133, 134), (121, 120, 128, 129), (125, 124, 132, 133), (124, 123, 131, 132), (120, 127, 135, 128), (123, 122, 130, 131), (141, 140, 148, 149), (129, 128, 136, 137), (133, 132, 140, 141), (132, 131, 139, 140), (128, 135, 143, 136), (131, 130, 138, 139), (135, 134, 142, 143), (130, 129, 137, 138), (145, 144, 151, 150, 149, 148, 147, 146), (140, 139, 147, 148), (136, 143, 151, 144), (139, 138, 146, 147), (143, 142, 150, 151), (138, 137, 145, 146), (142, 141, 149, 150), (137, 136, 144, 145)])
me_lamp_stick_material.materials.append(mat_stick_material)
me_lamp_stick_material.use_remesh_preserve_volume = False
me_lamp_stick_material.use_remesh_preserve_attributes = False
me_lamp_stick_material.use_mirror_vertex_groups = False
me_lamp_stick_material.update()

# ---- objects
ob_light_of_lamp = bpy.data.objects.new('light of lamp', light_point)
ob_light = bpy.data.objects.new('light', me_sphere_002)
ob_light_cover = bpy.data.objects.new('light cover', me_light_cover_material)
ob_lamp_stick = bpy.data.objects.new('lamp stick', me_lamp_stick_material)
ob_lamp = bpy.data.objects.new('Lamp', light_lamp)
ob_camera = bpy.data.objects.new('Camera', cam_camera)

# ---- transforms, parenting, visibility, modifiers, constraints
ob_light_of_lamp.location = (4.131, 0.06692, 11.35)
ob_light_of_lamp.lineart.crease_threshold = 0.0
ob_light.location = (2.927, 0.0019, 11.57)
ob_light.scale = (0.2608, 0.2608, 0.2608)
ob_light.lineart.crease_threshold = 0.0
ob_light_cover.location = (2.865, 0.06528, 11.3)
ob_light_cover.rotation_euler = (-1.595, -3.02, -3.101)
ob_light_cover.scale = (0.7967, 0.5663, 0.3746)
ob_light_cover.lineart.crease_threshold = 0.0
ob_lamp_stick.location = (0.0, 0.0, 0.0)
ob_lamp_stick.lineart.crease_threshold = 0.0
ob_lamp.location = (4.076, 1.005, 5.904)
ob_lamp.rotation_euler = (0.6503, 0.05522, 1.866)
ob_lamp.lock_rotations_4d = False
ob_lamp.empty_display_type = 'ARROWS'
ob_lamp.color = (0.0, 0.0, 0.0, 0.0)
ob_lamp.lineart.crease_threshold = 0.0
ob_camera.location = (14.98, -28.45, 17.29)
ob_camera.rotation_euler = (1.277, 0.01136, 0.3055)
ob_camera.lock_rotations_4d = False
ob_camera.empty_display_type = 'ARROWS'
ob_camera.color = (0.0, 0.0, 0.0, 0.0)
ob_camera.display_type = 'WIRE'
ob_camera.lineart.crease_threshold = 0.0

# ---- collection membership
col_collection_1.objects.link(ob_light_of_lamp)
col_collection_1.objects.link(ob_light)
col_collection_1.objects.link(ob_light_cover)
col_collection_1.objects.link(ob_lamp_stick)
col_collection_1.objects.link(ob_lamp)
col_collection_1.objects.link(ob_camera)

# ---- scene / render settings (as saved in the file)
scene.camera = ob_camera
scene.frame_start = 1; scene.frame_end = 250; scene.frame_set(1)
scene.render.engine = 'CYCLES'
scene.render.resolution_percentage = 50
scene.render.dither_intensity = 0.0
scene.cycles.use_denoising = False
scene.cycles.samples = 10
scene.cycles.sampling_pattern = 'TABULATED_SOBOL'
scene.cycles.light_sampling_threshold = 0.0
scene.cycles.use_adaptive_sampling = False
scene.cycles.use_light_tree = False
scene.cycles.blur_glossy = 0.0
scene.cycles.volume_bounces = 1
scene.cycles.pixel_filter_type = 'GAUSSIAN'
scene.cycles.sample_clamp_indirect = 0.0
scene.view_settings.view_transform = 'Standard'
bpy.context.view_layer.update()
